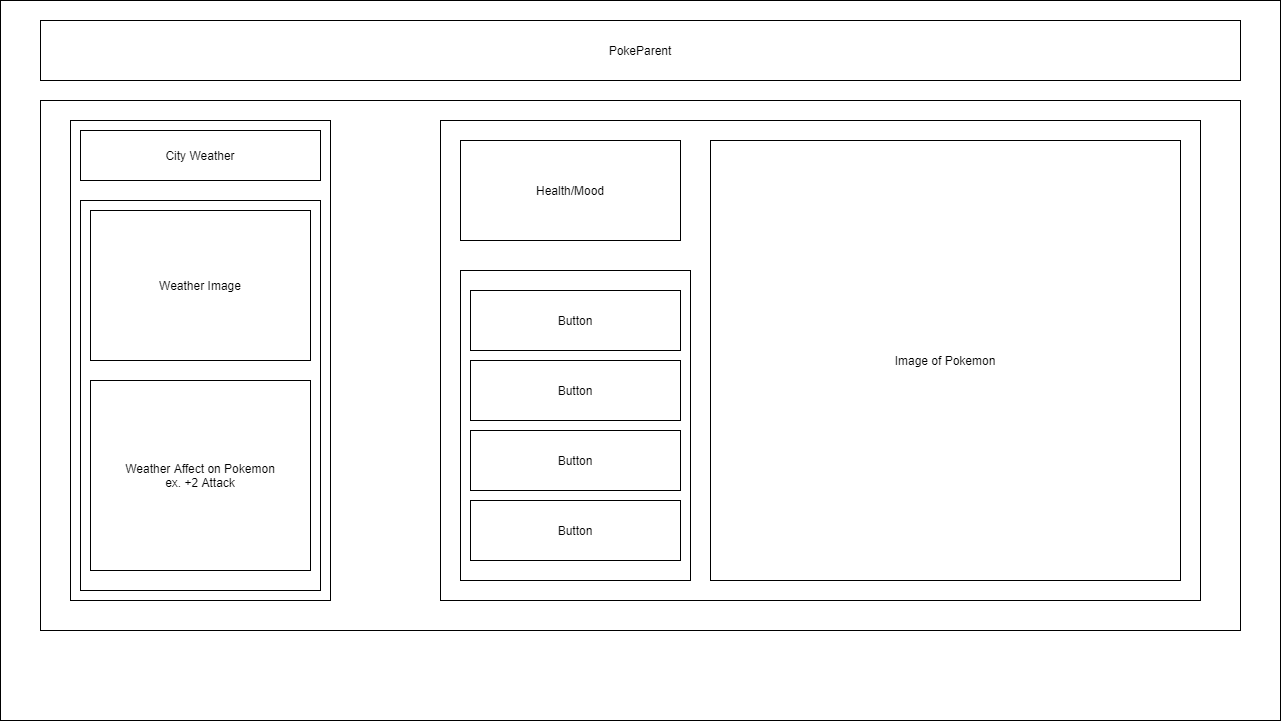

The diagram above was exported from draw.io. Its source (the exported page's mxGraphModel, read from the mxfile embedded in the PNG):
<mxGraphModel dx="1422" dy="794" grid="1" gridSize="10" guides="1" tooltips="1" connect="1" arrows="1" fold="1" page="1" pageScale="1" pageWidth="1600" pageHeight="900" math="0" shadow="0">
  <root>
    <mxCell id="0" />
    <mxCell id="1" parent="0" />
    <mxCell id="qay5kJSRD3VFk_ps1niC-1" value="" style="rounded=0;whiteSpace=wrap;html=1;" parent="1" vertex="1">
      <mxGeometry x="80" y="40" width="1280" height="720" as="geometry" />
    </mxCell>
    <mxCell id="zFolBzro6PTGNAnqZpvb-1" value="PokeParent" style="rounded=0;whiteSpace=wrap;html=1;" vertex="1" parent="1">
      <mxGeometry x="120" y="60" width="1200" height="60" as="geometry" />
    </mxCell>
    <mxCell id="zFolBzro6PTGNAnqZpvb-2" value="" style="rounded=0;whiteSpace=wrap;html=1;" vertex="1" parent="1">
      <mxGeometry x="120" y="140" width="1200" height="530" as="geometry" />
    </mxCell>
    <mxCell id="zFolBzro6PTGNAnqZpvb-3" value="" style="rounded=0;whiteSpace=wrap;html=1;" vertex="1" parent="1">
      <mxGeometry x="150" y="160" width="260" height="480" as="geometry" />
    </mxCell>
    <mxCell id="zFolBzro6PTGNAnqZpvb-4" value="City Weather" style="rounded=0;whiteSpace=wrap;html=1;" vertex="1" parent="1">
      <mxGeometry x="160" y="170" width="240" height="50" as="geometry" />
    </mxCell>
    <mxCell id="zFolBzro6PTGNAnqZpvb-5" value="" style="rounded=0;whiteSpace=wrap;html=1;" vertex="1" parent="1">
      <mxGeometry x="160" y="240" width="240" height="390" as="geometry" />
    </mxCell>
    <mxCell id="zFolBzro6PTGNAnqZpvb-6" value="Weather Image" style="rounded=0;whiteSpace=wrap;html=1;" vertex="1" parent="1">
      <mxGeometry x="170" y="250" width="220" height="150" as="geometry" />
    </mxCell>
    <mxCell id="zFolBzro6PTGNAnqZpvb-7" value="Weather Affect on Pokemon&lt;br&gt;ex. +2 Attack" style="rounded=0;whiteSpace=wrap;html=1;" vertex="1" parent="1">
      <mxGeometry x="170" y="420" width="220" height="190" as="geometry" />
    </mxCell>
    <mxCell id="zFolBzro6PTGNAnqZpvb-8" value="" style="rounded=0;whiteSpace=wrap;html=1;" vertex="1" parent="1">
      <mxGeometry x="520" y="160" width="760" height="480" as="geometry" />
    </mxCell>
    <mxCell id="zFolBzro6PTGNAnqZpvb-9" value="Health/Mood" style="rounded=0;whiteSpace=wrap;html=1;" vertex="1" parent="1">
      <mxGeometry x="540" y="180" width="220" height="100" as="geometry" />
    </mxCell>
    <mxCell id="zFolBzro6PTGNAnqZpvb-10" value="Image of Pokemon" style="rounded=0;whiteSpace=wrap;html=1;" vertex="1" parent="1">
      <mxGeometry x="790" y="180" width="470" height="440" as="geometry" />
    </mxCell>
    <mxCell id="zFolBzro6PTGNAnqZpvb-11" value="" style="rounded=0;whiteSpace=wrap;html=1;" vertex="1" parent="1">
      <mxGeometry x="540" y="310" width="230" height="310" as="geometry" />
    </mxCell>
    <mxCell id="zFolBzro6PTGNAnqZpvb-12" value="Button" style="rounded=0;whiteSpace=wrap;html=1;" vertex="1" parent="1">
      <mxGeometry x="550" y="330" width="210" height="60" as="geometry" />
    </mxCell>
    <mxCell id="zFolBzro6PTGNAnqZpvb-13" value="Button" style="rounded=0;whiteSpace=wrap;html=1;" vertex="1" parent="1">
      <mxGeometry x="550" y="400" width="210" height="60" as="geometry" />
    </mxCell>
    <mxCell id="zFolBzro6PTGNAnqZpvb-14" value="Button" style="rounded=0;whiteSpace=wrap;html=1;" vertex="1" parent="1">
      <mxGeometry x="550" y="470" width="210" height="60" as="geometry" />
    </mxCell>
    <mxCell id="zFolBzro6PTGNAnqZpvb-15" value="Button" style="rounded=0;whiteSpace=wrap;html=1;" vertex="1" parent="1">
      <mxGeometry x="550" y="540" width="210" height="60" as="geometry" />
    </mxCell>
  </root>
</mxGraphModel>